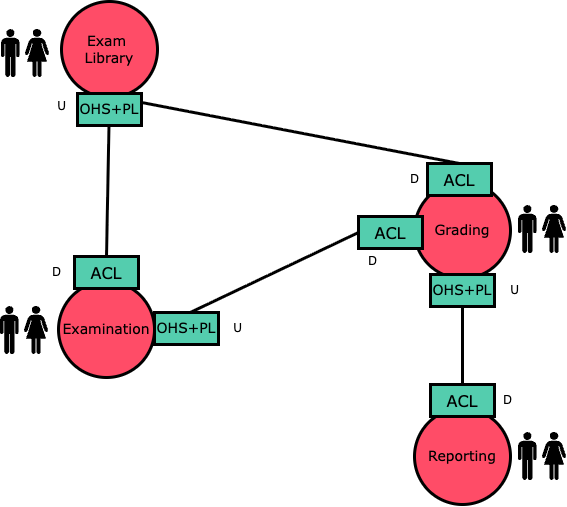

The diagram above was exported from draw.io. Its source (the exported page's mxGraphModel, read from the mxfile embedded in the PNG):
<mxGraphModel dx="577" dy="1603" grid="0" gridSize="10" guides="1" tooltips="1" connect="1" arrows="1" fold="1" page="0" pageScale="1" pageWidth="850" pageHeight="1100" math="0" shadow="0">
  <root>
    <mxCell id="0" />
    <mxCell id="1" parent="0" />
    <mxCell id="73" value="Exam&amp;nbsp;&lt;div&gt;Library&lt;/div&gt;" style="ellipse;whiteSpace=wrap;html=1;aspect=fixed;strokeColor=#000000;strokeWidth=3;fillColor=#ff4c67;fontFamily=Verdana;fontSize=14;fontStyle=0;spacingLeft=0;" parent="1" vertex="1">
      <mxGeometry x="1379" y="245" width="96" height="96" as="geometry" />
    </mxCell>
    <mxCell id="74" value="" style="group" parent="1" vertex="1" connectable="0">
      <mxGeometry x="1319" y="273" width="48" height="48" as="geometry" />
    </mxCell>
    <mxCell id="75" value="" style="shape=image;verticalLabelPosition=bottom;labelBackgroundColor=#ffffff;verticalAlign=top;aspect=fixed;imageAspect=0;image=data:image/svg+xml,(base64 omitted: 3684 chars);spacingLeft=0;fontFamily=Verdana;container=0;fontStyle=4" parent="74" vertex="1">
      <mxGeometry width="18.742499999999996" height="48" as="geometry" />
    </mxCell>
    <mxCell id="76" value="" style="shape=image;verticalLabelPosition=bottom;labelBackgroundColor=#ffffff;verticalAlign=top;imageAspect=0;image=data:image/svg+xml,(base64 omitted: 2536 chars);spacingLeft=0;fontFamily=Verdana;container=0;fontStyle=4" parent="74" vertex="1">
      <mxGeometry x="24" width="24" height="48" as="geometry" />
    </mxCell>
    <mxCell id="77" value="Examination" style="ellipse;whiteSpace=wrap;html=1;aspect=fixed;strokeColor=#000000;strokeWidth=3;fillColor=#ff4c67;fontFamily=Verdana;fontSize=14;fontStyle=0;spacingLeft=0;" parent="1" vertex="1">
      <mxGeometry x="1376" y="525" width="96" height="96" as="geometry" />
    </mxCell>
    <mxCell id="78" value="" style="group" parent="1" vertex="1" connectable="0">
      <mxGeometry x="1318" y="550" width="48" height="48" as="geometry" />
    </mxCell>
    <mxCell id="79" value="" style="shape=image;verticalLabelPosition=bottom;labelBackgroundColor=#ffffff;verticalAlign=top;aspect=fixed;imageAspect=0;image=data:image/svg+xml,(base64 omitted: 3684 chars);spacingLeft=0;fontFamily=Verdana;container=0;fontStyle=4" parent="78" vertex="1">
      <mxGeometry width="18.742499999999996" height="48" as="geometry" />
    </mxCell>
    <mxCell id="80" value="" style="shape=image;verticalLabelPosition=bottom;labelBackgroundColor=#ffffff;verticalAlign=top;imageAspect=0;image=data:image/svg+xml,(base64 omitted: 2536 chars);spacingLeft=0;fontFamily=Verdana;container=0;fontStyle=4" parent="78" vertex="1">
      <mxGeometry x="24" width="24" height="48" as="geometry" />
    </mxCell>
    <mxCell id="81" value="Grading" style="ellipse;whiteSpace=wrap;html=1;aspect=fixed;strokeColor=#000000;strokeWidth=3;fillColor=#ff4c67;fontFamily=Verdana;fontSize=14;fontStyle=0;spacingLeft=0;" parent="1" vertex="1">
      <mxGeometry x="1732" y="426" width="96" height="96" as="geometry" />
    </mxCell>
    <mxCell id="82" value="" style="group" parent="1" vertex="1" connectable="0">
      <mxGeometry x="1836" y="449" width="48" height="48" as="geometry" />
    </mxCell>
    <mxCell id="83" value="" style="shape=image;verticalLabelPosition=bottom;labelBackgroundColor=#ffffff;verticalAlign=top;aspect=fixed;imageAspect=0;image=data:image/svg+xml,(base64 omitted: 3684 chars);spacingLeft=0;fontFamily=Verdana;container=0;fontStyle=4" parent="82" vertex="1">
      <mxGeometry width="18.742499999999996" height="48" as="geometry" />
    </mxCell>
    <mxCell id="84" value="" style="shape=image;verticalLabelPosition=bottom;labelBackgroundColor=#ffffff;verticalAlign=top;imageAspect=0;image=data:image/svg+xml,(base64 omitted: 2536 chars);spacingLeft=0;fontFamily=Verdana;container=0;fontStyle=4" parent="82" vertex="1">
      <mxGeometry x="24" width="24" height="48" as="geometry" />
    </mxCell>
    <mxCell id="85" value="Reporting" style="ellipse;whiteSpace=wrap;html=1;aspect=fixed;strokeColor=#000000;strokeWidth=3;fillColor=#ff4c67;fontFamily=Verdana;fontSize=14;fontStyle=0;spacingLeft=0;" parent="1" vertex="1">
      <mxGeometry x="1732" y="652" width="96" height="96" as="geometry" />
    </mxCell>
    <mxCell id="86" value="" style="group" parent="1" vertex="1" connectable="0">
      <mxGeometry x="1836" y="676" width="48" height="48" as="geometry" />
    </mxCell>
    <mxCell id="87" value="" style="shape=image;verticalLabelPosition=bottom;labelBackgroundColor=#ffffff;verticalAlign=top;aspect=fixed;imageAspect=0;image=data:image/svg+xml,(base64 omitted: 3684 chars);spacingLeft=0;fontFamily=Verdana;container=0;fontStyle=4" parent="86" vertex="1">
      <mxGeometry width="18.742499999999996" height="48" as="geometry" />
    </mxCell>
    <mxCell id="88" value="" style="shape=image;verticalLabelPosition=bottom;labelBackgroundColor=#ffffff;verticalAlign=top;imageAspect=0;image=data:image/svg+xml,(base64 omitted: 2536 chars);spacingLeft=0;fontFamily=Verdana;container=0;fontStyle=4" parent="86" vertex="1">
      <mxGeometry x="24" width="24" height="48" as="geometry" />
    </mxCell>
    <mxCell id="93" style="rounded=0;orthogonalLoop=1;jettySize=auto;html=1;exitX=0.5;exitY=0;exitDx=0;exitDy=0;fontFamily=Verdana;fontSize=14;endArrow=none;endFill=0;strokeWidth=3;spacingLeft=0;" edge="1" parent="1" source="96" target="73">
      <mxGeometry relative="1" as="geometry">
        <mxPoint x="1233" y="341.37" as="sourcePoint" />
        <mxPoint x="1425" y="341.37" as="targetPoint" />
      </mxGeometry>
    </mxCell>
    <mxCell id="94" style="rounded=0;orthogonalLoop=1;jettySize=auto;html=1;exitX=0.5;exitY=0;exitDx=0;exitDy=0;fontFamily=Verdana;fontSize=14;endArrow=none;endFill=0;strokeWidth=3;spacingLeft=0;entryX=0.5;entryY=1;entryDx=0;entryDy=0;" edge="1" parent="1" source="113" target="81">
      <mxGeometry relative="1" as="geometry">
        <mxPoint x="1681" y="648" as="sourcePoint" />
        <mxPoint x="1681" y="574" as="targetPoint" />
      </mxGeometry>
    </mxCell>
    <mxCell id="97" value="" style="rounded=0;orthogonalLoop=1;jettySize=auto;html=1;exitX=0.5;exitY=0;exitDx=0;exitDy=0;fontFamily=Verdana;fontSize=14;endArrow=none;endFill=0;strokeWidth=3;spacingLeft=0;" edge="1" parent="1" source="77" target="96">
      <mxGeometry relative="1" as="geometry">
        <mxPoint x="1424" y="525" as="sourcePoint" />
        <mxPoint x="1424" y="451" as="targetPoint" />
      </mxGeometry>
    </mxCell>
    <mxCell id="96" value="ACL" style="rounded=0;whiteSpace=wrap;html=1;fontFamily=Verdana;fontSize=16;strokeColor=#000000;strokeWidth=3;fillColor=#54cdae;spacingLeft=0;" vertex="1" parent="1">
      <mxGeometry x="1392" y="500" width="64" height="32" as="geometry" />
    </mxCell>
    <mxCell id="98" style="rounded=0;orthogonalLoop=1;jettySize=auto;html=1;exitX=0;exitY=0.5;exitDx=0;exitDy=0;fontFamily=Verdana;fontSize=14;endArrow=none;endFill=0;strokeWidth=3;spacingLeft=0;entryX=1;entryY=0.5;entryDx=0;entryDy=0;" edge="1" parent="1" source="104" target="77">
      <mxGeometry relative="1" as="geometry">
        <mxPoint x="1632" y="652" as="sourcePoint" />
        <mxPoint x="1427.0000000000005" y="574.9999999999999" as="targetPoint" />
      </mxGeometry>
    </mxCell>
    <mxCell id="99" style="rounded=0;orthogonalLoop=1;jettySize=auto;html=1;exitX=0.5;exitY=0;exitDx=0;exitDy=0;fontFamily=Verdana;fontSize=14;endArrow=none;endFill=0;strokeWidth=3;spacingLeft=0;entryX=0.416;entryY=0.056;entryDx=0;entryDy=0;entryPerimeter=0;" edge="1" parent="1" source="102" target="95">
      <mxGeometry relative="1" as="geometry">
        <mxPoint x="1437" y="607" as="sourcePoint" />
        <mxPoint x="1437" y="568" as="targetPoint" />
      </mxGeometry>
    </mxCell>
    <mxCell id="95" value="OHS+PL" style="rounded=0;whiteSpace=wrap;html=1;fontFamily=Verdana;fontSize=14;strokeColor=#000000;strokeWidth=3;fillColor=#54cdae;spacingLeft=0;" vertex="1" parent="1">
      <mxGeometry x="1395" y="337" width="64" height="32" as="geometry" />
    </mxCell>
    <mxCell id="100" value="OHS+PL" style="rounded=0;whiteSpace=wrap;html=1;fontFamily=Verdana;fontSize=14;strokeColor=#000000;strokeWidth=3;fillColor=#54cdae;spacingLeft=0;" vertex="1" parent="1">
      <mxGeometry x="1472" y="556" width="64" height="32" as="geometry" />
    </mxCell>
    <mxCell id="101" value="OHS+PL" style="rounded=0;whiteSpace=wrap;html=1;fontFamily=Verdana;fontSize=14;strokeColor=#000000;strokeWidth=3;fillColor=#54cdae;spacingLeft=0;" vertex="1" parent="1">
      <mxGeometry x="1748" y="518" width="64" height="32" as="geometry" />
    </mxCell>
    <mxCell id="103" value="" style="rounded=0;orthogonalLoop=1;jettySize=auto;html=1;exitX=0.5;exitY=0;exitDx=0;exitDy=0;fontFamily=Verdana;fontSize=14;endArrow=none;endFill=0;strokeWidth=3;spacingLeft=0;entryX=0.416;entryY=0.056;entryDx=0;entryDy=0;entryPerimeter=0;" edge="1" parent="1" source="81" target="102">
      <mxGeometry relative="1" as="geometry">
        <mxPoint x="1780" y="426" as="sourcePoint" />
        <mxPoint x="1422" y="339" as="targetPoint" />
      </mxGeometry>
    </mxCell>
    <mxCell id="102" value="ACL" style="rounded=0;whiteSpace=wrap;html=1;fontFamily=Verdana;fontSize=16;strokeColor=#000000;strokeWidth=3;fillColor=#54cdae;spacingLeft=0;" vertex="1" parent="1">
      <mxGeometry x="1745" y="407" width="64" height="32" as="geometry" />
    </mxCell>
    <mxCell id="105" value="" style="rounded=0;orthogonalLoop=1;jettySize=auto;html=1;exitX=0;exitY=0.5;exitDx=0;exitDy=0;fontFamily=Verdana;fontSize=14;endArrow=none;endFill=0;strokeWidth=3;spacingLeft=0;entryX=1;entryY=0.5;entryDx=0;entryDy=0;" edge="1" parent="1" source="81" target="104">
      <mxGeometry relative="1" as="geometry">
        <mxPoint x="1732" y="474" as="sourcePoint" />
        <mxPoint x="1472" y="573" as="targetPoint" />
      </mxGeometry>
    </mxCell>
    <mxCell id="104" value="ACL" style="rounded=0;whiteSpace=wrap;html=1;fontFamily=Verdana;fontSize=16;strokeColor=#000000;strokeWidth=3;fillColor=#54cdae;spacingLeft=0;" vertex="1" parent="1">
      <mxGeometry x="1676" y="460" width="64" height="32" as="geometry" />
    </mxCell>
    <mxCell id="106" value="U" style="text;html=1;align=center;verticalAlign=middle;resizable=0;points=[];autosize=1;strokeColor=none;fillColor=none;" vertex="1" parent="1">
      <mxGeometry x="1365" y="337" width="27" height="26" as="geometry" />
    </mxCell>
    <mxCell id="107" value="U" style="text;html=1;align=center;verticalAlign=middle;resizable=0;points=[];autosize=1;strokeColor=none;fillColor=none;" vertex="1" parent="1">
      <mxGeometry x="1541" y="559" width="27" height="26" as="geometry" />
    </mxCell>
    <mxCell id="108" value="U" style="text;html=1;align=center;verticalAlign=middle;resizable=0;points=[];autosize=1;strokeColor=none;fillColor=none;" vertex="1" parent="1">
      <mxGeometry x="1818" y="521" width="27" height="26" as="geometry" />
    </mxCell>
    <mxCell id="109" value="D" style="text;html=1;align=center;verticalAlign=middle;resizable=0;points=[];autosize=1;strokeColor=none;fillColor=none;" vertex="1" parent="1">
      <mxGeometry x="1361" y="503" width="27" height="26" as="geometry" />
    </mxCell>
    <mxCell id="110" value="D" style="text;html=1;align=center;verticalAlign=middle;resizable=0;points=[];autosize=1;strokeColor=none;fillColor=none;" vertex="1" parent="1">
      <mxGeometry x="1718" y="410" width="27" height="26" as="geometry" />
    </mxCell>
    <mxCell id="111" value="D" style="text;html=1;align=center;verticalAlign=middle;resizable=0;points=[];autosize=1;strokeColor=none;fillColor=none;" vertex="1" parent="1">
      <mxGeometry x="1676" y="492" width="27" height="26" as="geometry" />
    </mxCell>
    <mxCell id="112" value="D" style="text;html=1;align=center;verticalAlign=middle;resizable=0;points=[];autosize=1;strokeColor=none;fillColor=none;" vertex="1" parent="1">
      <mxGeometry x="1812" y="631" width="27" height="26" as="geometry" />
    </mxCell>
    <mxCell id="114" value="" style="rounded=0;orthogonalLoop=1;jettySize=auto;html=1;exitX=0.5;exitY=0;exitDx=0;exitDy=0;fontFamily=Verdana;fontSize=14;endArrow=none;endFill=0;strokeWidth=3;spacingLeft=0;entryX=0.5;entryY=1;entryDx=0;entryDy=0;" edge="1" parent="1" source="85" target="113">
      <mxGeometry relative="1" as="geometry">
        <mxPoint x="1780" y="652" as="sourcePoint" />
        <mxPoint x="1780" y="522" as="targetPoint" />
      </mxGeometry>
    </mxCell>
    <mxCell id="113" value="ACL" style="rounded=0;whiteSpace=wrap;html=1;fontFamily=Verdana;fontSize=16;strokeColor=#000000;strokeWidth=3;fillColor=#54cdae;spacingLeft=0;" vertex="1" parent="1">
      <mxGeometry x="1748" y="628" width="64" height="32" as="geometry" />
    </mxCell>
  </root>
</mxGraphModel>